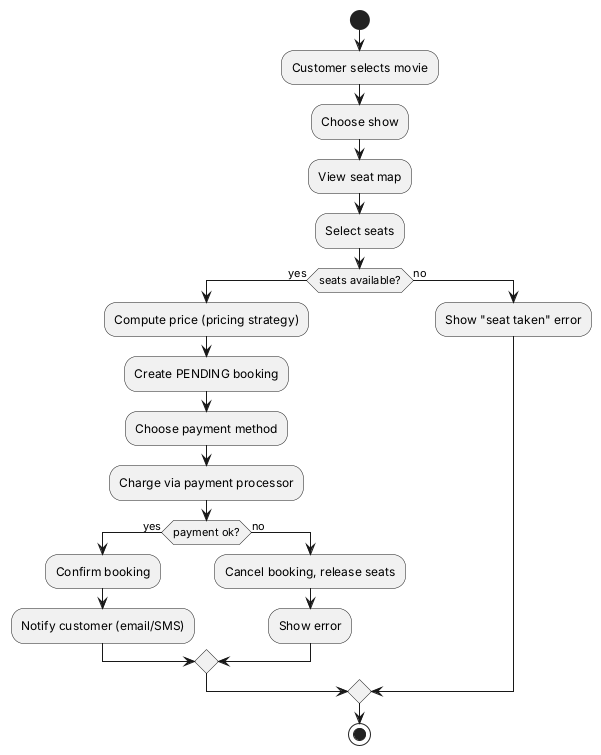

The diagram above was rendered by PlantUML. Its source (embedded in the PNG):
@startuml activity_booking
start
:Customer selects movie;
:Choose show;
:View seat map;
:Select seats;
if (seats available?) then (yes)
  :Compute price (pricing strategy);
  :Create PENDING booking;
  :Choose payment method;
  :Charge via payment processor;
  if (payment ok?) then (yes)
    :Confirm booking;
    :Notify customer (email/SMS);
  else (no)
    :Cancel booking, release seats;
    :Show error;
  endif
else (no)
  :Show "seat taken" error;
endif
stop
@enduml